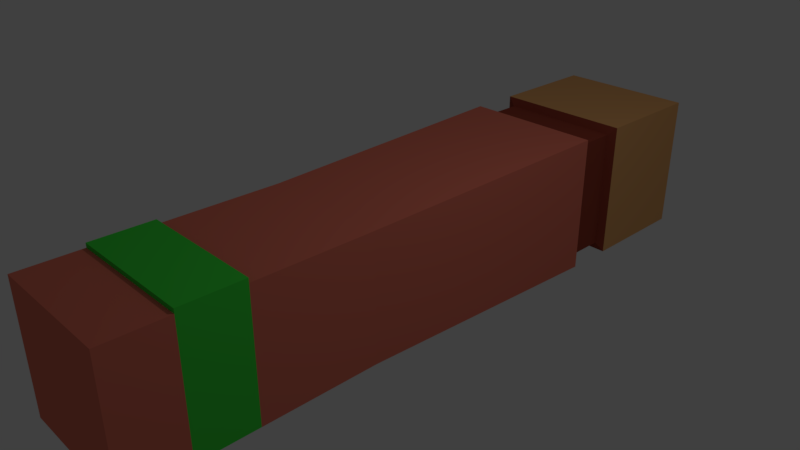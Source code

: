 # Source: DoorBreaker.blend  (saved by Blender 2.79.0; exported with 4.5.12 LTS)
import bpy
from mathutils import Matrix  # noqa: F401  (used for matrix-valued properties, if any)

bpy.ops.wm.read_factory_settings(use_empty=True)
scene = bpy.context.scene
scene.name = 'Scene'

# ---- collections
col_collection_1 = bpy.data.collections.new('Collection 1'); scene.collection.children.link(col_collection_1)

# ---- materials (node trees are filled in below, after node groups)
mat_material = bpy.data.materials.new('Material')
mat_material.alpha_threshold = 0.0
mat_material.use_transparent_shadow = False
mat_material.roughness = 0.5
mat_material.line_color = (0.0, 0.0, 0.0, 1.0)
mat_material_001 = bpy.data.materials.new('Material.001')
mat_material_001.alpha_threshold = 0.0
mat_material_001.use_transparent_shadow = False
mat_material_001.diffuse_color = (0.3264, 0.06151, 0.03731, 1.0)
mat_material_001.roughness = 0.5
mat_material_002 = bpy.data.materials.new('Material.002')
mat_material_002.alpha_threshold = 0.0
mat_material_002.use_transparent_shadow = False
mat_material_002.diffuse_color = (0.8, 0.2003, 0.1355, 1.0)
mat_material_002.roughness = 0.5
mat_material_003 = bpy.data.materials.new('Material.003')
mat_material_003.alpha_threshold = 0.0
mat_material_003.use_transparent_shadow = False
mat_material_003.diffuse_color = (0.8, 0.4087, 0.1546, 1.0)
mat_material_003.roughness = 0.5
mat_material_004 = bpy.data.materials.new('Material.004')
mat_material_004.alpha_threshold = 0.0
mat_material_004.use_transparent_shadow = False
mat_material_004.diffuse_color = (0.0602, 0.8, 0.0648, 1.0)
mat_material_004.roughness = 0.5

# ---- material node trees

# ---- world
world_world = bpy.data.worlds.new('World'); scene.world = world_world
world_world.color = (0.05088, 0.05088, 0.05088)
world_world.use_sun_shadow = False
world_world.sun_shadow_jitter_overblur = 0.0
world_world.cycles.sampling_method = 'MANUAL'

# ---- cameras
cam_camera = bpy.data.cameras.new('Camera')
cam_camera.clip_end = 100.0
cam_camera.lens = 35.0
cam_camera.sensor_width = 32.0
cam_camera.sensor_height = 18.0
cam_camera.ortho_scale = 7.314
cam_camera.dof.focus_distance = 0.0
cam_camera.dof.aperture_fstop = 128.0

# ---- lights
light_lamp = bpy.data.lights.new('Lamp', 'POINT')
light_lamp.transmission_factor = 0.0
light_lamp.cutoff_distance = 30.0
light_lamp.energy = 100.0
light_lamp.shadow_buffer_clip_start = 1.001
light_lamp.shadow_soft_size = 0.1
light_lamp.shadow_maximum_resolution = 0.006
light_lamp.use_absolute_resolution = True

# ---- meshes
me_cube = bpy.data.meshes.new('Cube')
me_cube.from_pydata([(1.0, 1.21, -1.0), (0.9183, -0.8941, -0.9183), (-0.9183, -0.8941, -0.9183), (-1.0, 1.21, -1.0), (1.0, 1.21, 1.0), (0.9183, -0.8941, 0.9183), (-0.9183, -0.8941, 0.9183), (-1.0, 1.21, 1.0), (0.8775, 0.7036, -0.8775), (-0.8775, 0.7036, -0.8775), (0.8775, 0.7036, 0.8775), (-0.8775, 0.7036, 0.8775), (-0.8775, 0.8378, -0.8775), (-0.8775, 0.8378, 0.8775), (0.8775, 0.8378, -0.8775), (0.8775, 0.8378, 0.8775), (1.0, 0.6943, -1.0), (1.0, 0.6943, 1.0), (-1.0, 0.6943, -1.0), (-1.0, 0.6943, 1.0), (-1.0, 0.8471, -1.0), (-1.0, 0.8471, 1.0), (1.0, 0.8471, -1.0), (1.0, 0.8471, 1.0), (0.9083, -0.1529, -0.9083), (0.9083, -0.1529, 0.9083), (-0.9083, -0.1529, -0.9083), (-0.9083, -0.1529, 0.9083), (0.9133, -0.5235, -0.9133), (0.9133, -0.5235, 0.9133), (-0.9133, -0.5235, -0.9133), (-0.9133, -0.5235, 0.9133), (0.9158, -0.7088, -0.9158), (0.9158, -0.7088, 0.9158), (-0.9158, -0.7088, -0.9158), (-0.9158, -0.7088, 0.9158), (-0.9158, -0.7088, 0.9363), (-0.9133, -0.5235, 0.9338), (0.9133, -0.5235, 0.9338), (0.9158, -0.7088, 0.9363), (-0.9158, -0.7088, 0.9771), (-0.9133, -0.5234, 0.9746), (0.9133, -0.5234, 0.9746), (0.9158, -0.7088, 0.9771)], [], [(32, 1, 2, 34), (33, 35, 6, 5), (32, 33, 5, 1), (1, 5, 6, 2), (20, 21, 7, 3), (18, 19, 11, 9), (14, 15, 10, 8), (15, 13, 11, 10), (14, 8, 9, 12), (22, 14, 12, 20), (23, 21, 13, 15), (22, 23, 15, 14), (9, 11, 13, 12), (26, 27, 19, 18), (8, 10, 17, 16), (10, 11, 19, 17), (8, 16, 18, 9), (0, 4, 23, 22), (4, 7, 21, 23), (0, 22, 20, 3), (12, 13, 21, 20), (30, 31, 27, 26), (16, 17, 25, 24), (17, 19, 27, 25), (16, 24, 26, 18), (3, 7, 4, 0), (34, 35, 31, 30), (24, 25, 29, 28), (25, 27, 31, 29), (24, 28, 30, 26), (2, 6, 35, 34), (28, 29, 33, 32), (29, 31, 37, 38), (28, 32, 34, 30), (36, 39, 43, 40), (33, 29, 38, 39), (31, 35, 36, 37), (35, 33, 39, 36), (42, 41, 40, 43), (38, 37, 41, 42), (39, 38, 42, 43), (37, 36, 40, 41)])
me_cube.polygons.foreach_set('material_index', [2, 2, 2, 2, 3, 1, 1, 1, 1, 1, 1, 1, 1, 2, 1, 1, 1, 3, 3, 3, 1, 2, 2, 2, 2, 3, 4, 2, 2, 2, 2, 4, 4, 4, 4, 4, 4, 4, 4, 4, 4, 4])
me_cube.materials.append(mat_material)
me_cube.materials.append(mat_material_001)
me_cube.materials.append(mat_material_002)
me_cube.materials.append(mat_material_003)
me_cube.materials.append(mat_material_004)
me_cube.use_remesh_preserve_volume = False
me_cube.use_remesh_preserve_attributes = False
me_cube.use_mirror_vertex_groups = False
me_cube.update()

# ---- objects
ob_cube = bpy.data.objects.new('Cube', me_cube)
ob_lamp = bpy.data.objects.new('Lamp', light_lamp)
ob_camera = bpy.data.objects.new('Camera', cam_camera)

# ---- transforms, parenting, visibility, modifiers, constraints
ob_cube.location = (0.0, 0.0, 0.0)
ob_cube.scale = (1.0, 4.579, 1.0)
ob_cube.lock_rotations_4d = False
ob_cube.empty_display_type = 'ARROWS'
ob_cube.lineart.crease_threshold = 0.0
ob_lamp.location = (4.076, 1.005, 5.904)
ob_lamp.rotation_euler = (0.6503, 0.05522, 1.866)
ob_lamp.lock_rotations_4d = False
ob_lamp.empty_display_type = 'ARROWS'
ob_lamp.color = (0.0, 0.0, 0.0, 0.0)
ob_lamp.lineart.crease_threshold = 0.0
ob_camera.location = (7.481, -6.508, 5.344)
ob_camera.rotation_euler = (1.109, 0.0, 0.8149)
ob_camera.lock_rotations_4d = False
ob_camera.empty_display_type = 'ARROWS'
ob_camera.color = (0.0, 0.0, 0.0, 0.0)
ob_camera.display_type = 'WIRE'
ob_camera.lineart.crease_threshold = 0.0

# ---- collection membership
col_collection_1.objects.link(ob_cube)
col_collection_1.objects.link(ob_lamp)
col_collection_1.objects.link(ob_camera)

# ---- scene / render settings (as saved in the file)
scene.camera = ob_camera
scene.frame_start = 1; scene.frame_end = 250; scene.frame_set(1)
scene.render.engine = 'BLENDER_EEVEE_NEXT'
scene.render.resolution_percentage = 50
scene.render.dither_intensity = 0.0
scene.cycles.use_denoising = False
scene.cycles.samples = 128
scene.cycles.sampling_pattern = 'TABULATED_SOBOL'
scene.cycles.use_adaptive_sampling = False
scene.cycles.use_light_tree = False
scene.cycles.blur_glossy = 0.0
scene.cycles.sample_clamp_indirect = 0.0
scene.view_settings.view_transform = 'Standard'
bpy.context.view_layer.update()
